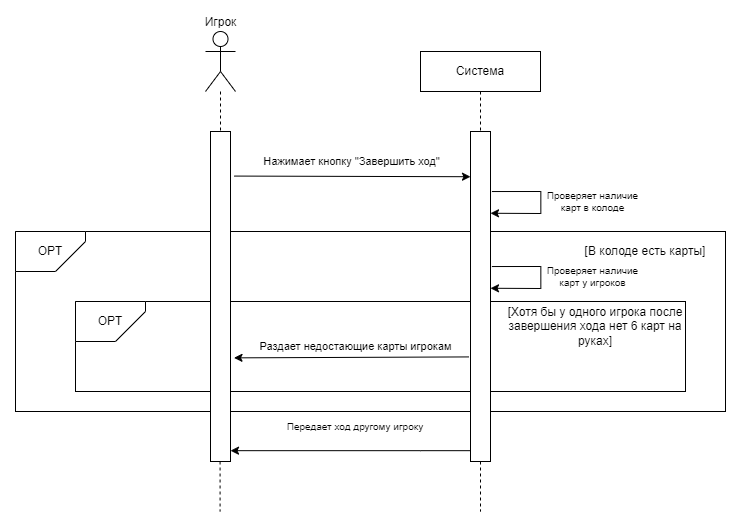

The diagram above was exported from draw.io. Its source (the exported page's mxGraphModel, read from the mxfile embedded in the PNG):
<mxGraphModel dx="2022" dy="1808" grid="1" gridSize="10" guides="1" tooltips="1" connect="1" arrows="1" fold="1" page="1" pageScale="1" pageWidth="827" pageHeight="1169" math="0" shadow="0">
  <root>
    <mxCell id="0" />
    <mxCell id="1" parent="0" />
    <mxCell id="fUXX9thqA-Zneif4-2iA-74" value="Игрок" style="shape=umlActor;verticalLabelPosition=top;verticalAlign=bottom;html=1;outlineConnect=0;labelPosition=center;align=center;" vertex="1" parent="1">
      <mxGeometry x="-580" y="-1120" width="30" height="60" as="geometry" />
    </mxCell>
    <mxCell id="fUXX9thqA-Zneif4-2iA-75" value="Система" style="rounded=0;whiteSpace=wrap;html=1;" vertex="1" parent="1">
      <mxGeometry x="-365" y="-1100" width="120" height="40" as="geometry" />
    </mxCell>
    <mxCell id="fUXX9thqA-Zneif4-2iA-78" value="" style="endArrow=none;dashed=1;html=1;rounded=0;entryX=0.5;entryY=0;entryDx=0;entryDy=0;" edge="1" parent="1" source="fUXX9thqA-Zneif4-2iA-74" target="fUXX9thqA-Zneif4-2iA-76">
      <mxGeometry width="50" height="50" relative="1" as="geometry">
        <mxPoint x="-565" y="-1080" as="sourcePoint" />
        <mxPoint x="-415" y="-950" as="targetPoint" />
      </mxGeometry>
    </mxCell>
    <mxCell id="fUXX9thqA-Zneif4-2iA-79" value="" style="endArrow=none;dashed=1;html=1;rounded=0;entryX=0.5;entryY=0;entryDx=0;entryDy=0;exitX=0.5;exitY=1;exitDx=0;exitDy=0;" edge="1" parent="1" source="fUXX9thqA-Zneif4-2iA-75" target="fUXX9thqA-Zneif4-2iA-77">
      <mxGeometry width="50" height="50" relative="1" as="geometry">
        <mxPoint x="-425" y="-1080" as="sourcePoint" />
        <mxPoint x="-425" y="-1020" as="targetPoint" />
      </mxGeometry>
    </mxCell>
    <mxCell id="fUXX9thqA-Zneif4-2iA-81" value="" style="endArrow=none;dashed=1;html=1;rounded=0;exitX=0.5;exitY=1;exitDx=0;exitDy=0;" edge="1" parent="1" source="fUXX9thqA-Zneif4-2iA-77">
      <mxGeometry width="50" height="50" relative="1" as="geometry">
        <mxPoint x="-305" y="-700" as="sourcePoint" />
        <mxPoint x="-305" y="-640" as="targetPoint" />
      </mxGeometry>
    </mxCell>
    <mxCell id="fUXX9thqA-Zneif4-2iA-82" value="" style="endArrow=classic;html=1;rounded=0;exitX=1.186;exitY=0.041;exitDx=0;exitDy=0;exitPerimeter=0;entryX=0.005;entryY=0.153;entryDx=0;entryDy=0;entryPerimeter=0;" edge="1" parent="1">
      <mxGeometry width="50" height="50" relative="1" as="geometry">
        <mxPoint x="-551.38" y="-975.4300000000001" as="sourcePoint" />
        <mxPoint x="-315" y="-974.78" as="targetPoint" />
      </mxGeometry>
    </mxCell>
    <mxCell id="fUXX9thqA-Zneif4-2iA-83" value="Нажимает кнопку &quot;Завершить ход&quot;" style="edgeLabel;html=1;align=center;verticalAlign=middle;resizable=0;points=[];" vertex="1" connectable="0" parent="fUXX9thqA-Zneif4-2iA-82">
      <mxGeometry x="-0.1031" y="-2" relative="1" as="geometry">
        <mxPoint x="11" y="-17" as="offset" />
      </mxGeometry>
    </mxCell>
    <mxCell id="fUXX9thqA-Zneif4-2iA-84" value="" style="endArrow=classic;html=1;rounded=0;exitX=1.076;exitY=0.047;exitDx=0;exitDy=0;exitPerimeter=0;entryX=0.983;entryY=0.193;entryDx=0;entryDy=0;entryPerimeter=0;" edge="1" parent="1">
      <mxGeometry width="50" height="50" relative="1" as="geometry">
        <mxPoint x="-293.6200000000001" y="-959.9599999999999" as="sourcePoint" />
        <mxPoint x="-295.0000000000002" y="-938.24" as="targetPoint" />
        <Array as="points">
          <mxPoint x="-244.65999999999985" y="-960" />
          <mxPoint x="-244.65999999999985" y="-938" />
        </Array>
      </mxGeometry>
    </mxCell>
    <mxCell id="fUXX9thqA-Zneif4-2iA-85" value="Проверяет наличие карт в колоде" style="text;html=1;align=center;verticalAlign=middle;whiteSpace=wrap;rounded=0;fontSize=10;" vertex="1" parent="1">
      <mxGeometry x="-240" y="-960" width="95" height="20" as="geometry" />
    </mxCell>
    <mxCell id="fUXX9thqA-Zneif4-2iA-86" value="" style="endArrow=classic;html=1;rounded=0;exitX=0;exitY=0.25;exitDx=0;exitDy=0;entryX=1;entryY=0.25;entryDx=0;entryDy=0;" edge="1" parent="1">
      <mxGeometry width="50" height="50" relative="1" as="geometry">
        <mxPoint x="-315.0000000000002" y="-700.83" as="sourcePoint" />
        <mxPoint x="-555" y="-700.8300000000002" as="targetPoint" />
        <Array as="points">
          <mxPoint x="-365" y="-700.83" />
        </Array>
      </mxGeometry>
    </mxCell>
    <mxCell id="fUXX9thqA-Zneif4-2iA-87" value="&lt;div style=&quot;font-size: 10px;&quot;&gt;Передает ход другому игроку&lt;/div&gt;" style="text;html=1;align=center;verticalAlign=middle;whiteSpace=wrap;rounded=0;fontSize=10;" vertex="1" parent="1">
      <mxGeometry x="-500" y="-750" width="140" height="50" as="geometry" />
    </mxCell>
    <mxCell id="fUXX9thqA-Zneif4-2iA-89" value="" style="rounded=0;whiteSpace=wrap;html=1;" vertex="1" parent="1">
      <mxGeometry x="-770" y="-920" width="710" height="180" as="geometry" />
    </mxCell>
    <mxCell id="fUXX9thqA-Zneif4-2iA-90" value="OPT" style="shape=card;whiteSpace=wrap;html=1;direction=south;flipH=0;flipV=1;" vertex="1" parent="1">
      <mxGeometry x="-770" y="-920" width="70" height="40" as="geometry" />
    </mxCell>
    <mxCell id="fUXX9thqA-Zneif4-2iA-112" value="[В колоде есть карты]" style="text;html=1;align=center;verticalAlign=middle;whiteSpace=wrap;rounded=0;" vertex="1" parent="1">
      <mxGeometry x="-230" y="-915" width="180" height="30" as="geometry" />
    </mxCell>
    <mxCell id="fUXX9thqA-Zneif4-2iA-117" value="" style="endArrow=classic;html=1;rounded=0;exitX=1.076;exitY=0.047;exitDx=0;exitDy=0;exitPerimeter=0;entryX=0.983;entryY=0.193;entryDx=0;entryDy=0;entryPerimeter=0;" edge="1" parent="1">
      <mxGeometry width="50" height="50" relative="1" as="geometry">
        <mxPoint x="-293.6200000000001" y="-884.9599999999999" as="sourcePoint" />
        <mxPoint x="-295.0000000000002" y="-863.24" as="targetPoint" />
        <Array as="points">
          <mxPoint x="-244.65999999999985" y="-885" />
          <mxPoint x="-244.65999999999985" y="-863" />
        </Array>
      </mxGeometry>
    </mxCell>
    <mxCell id="fUXX9thqA-Zneif4-2iA-118" value="Проверяет наличие карт у игроков" style="text;html=1;align=center;verticalAlign=middle;whiteSpace=wrap;rounded=0;fontSize=10;" vertex="1" parent="1">
      <mxGeometry x="-240" y="-885" width="95" height="20" as="geometry" />
    </mxCell>
    <mxCell id="fUXX9thqA-Zneif4-2iA-120" value="" style="rounded=0;whiteSpace=wrap;html=1;" vertex="1" parent="1">
      <mxGeometry x="-710" y="-850" width="610" height="90" as="geometry" />
    </mxCell>
    <mxCell id="fUXX9thqA-Zneif4-2iA-121" value="OPT" style="shape=card;whiteSpace=wrap;html=1;direction=south;flipH=0;flipV=1;" vertex="1" parent="1">
      <mxGeometry x="-710" y="-850" width="70" height="40" as="geometry" />
    </mxCell>
    <mxCell id="fUXX9thqA-Zneif4-2iA-76" value="" style="rounded=0;whiteSpace=wrap;html=1;" vertex="1" parent="1">
      <mxGeometry x="-575" y="-1020" width="20" height="330" as="geometry" />
    </mxCell>
    <mxCell id="fUXX9thqA-Zneif4-2iA-77" value="" style="rounded=0;whiteSpace=wrap;html=1;" vertex="1" parent="1">
      <mxGeometry x="-315" y="-1020" width="20" height="330" as="geometry" />
    </mxCell>
    <mxCell id="fUXX9thqA-Zneif4-2iA-123" value="[Хотя бы у одного игрока после завершения хода нет 6 карт на руках]" style="text;html=1;align=center;verticalAlign=middle;whiteSpace=wrap;rounded=0;" vertex="1" parent="1">
      <mxGeometry x="-280" y="-840" width="180" height="30" as="geometry" />
    </mxCell>
    <mxCell id="fUXX9thqA-Zneif4-2iA-124" value="" style="endArrow=classic;html=1;rounded=0;entryX=1.175;entryY=0.588;entryDx=0;entryDy=0;entryPerimeter=0;exitX=-0.075;exitY=0.586;exitDx=0;exitDy=0;exitPerimeter=0;" edge="1" parent="1">
      <mxGeometry width="50" height="50" relative="1" as="geometry">
        <mxPoint x="-316.4999999999998" y="-794.5800000000002" as="sourcePoint" />
        <mxPoint x="-551.5" y="-793.6399999999999" as="targetPoint" />
      </mxGeometry>
    </mxCell>
    <mxCell id="fUXX9thqA-Zneif4-2iA-125" value="Раздает недостающие карты игрокам" style="edgeLabel;html=1;align=center;verticalAlign=middle;resizable=0;points=[];" vertex="1" connectable="0" parent="1">
      <mxGeometry x="-430.0025663897497" y="-804.9989871426536" as="geometry" />
    </mxCell>
    <mxCell id="fUXX9thqA-Zneif4-2iA-128" value="" style="endArrow=none;dashed=1;html=1;rounded=0;exitX=0.5;exitY=1;exitDx=0;exitDy=0;" edge="1" parent="1">
      <mxGeometry width="50" height="50" relative="1" as="geometry">
        <mxPoint x="-565.4200000000001" y="-690" as="sourcePoint" />
        <mxPoint x="-565.4200000000001" y="-640" as="targetPoint" />
      </mxGeometry>
    </mxCell>
  </root>
</mxGraphModel>